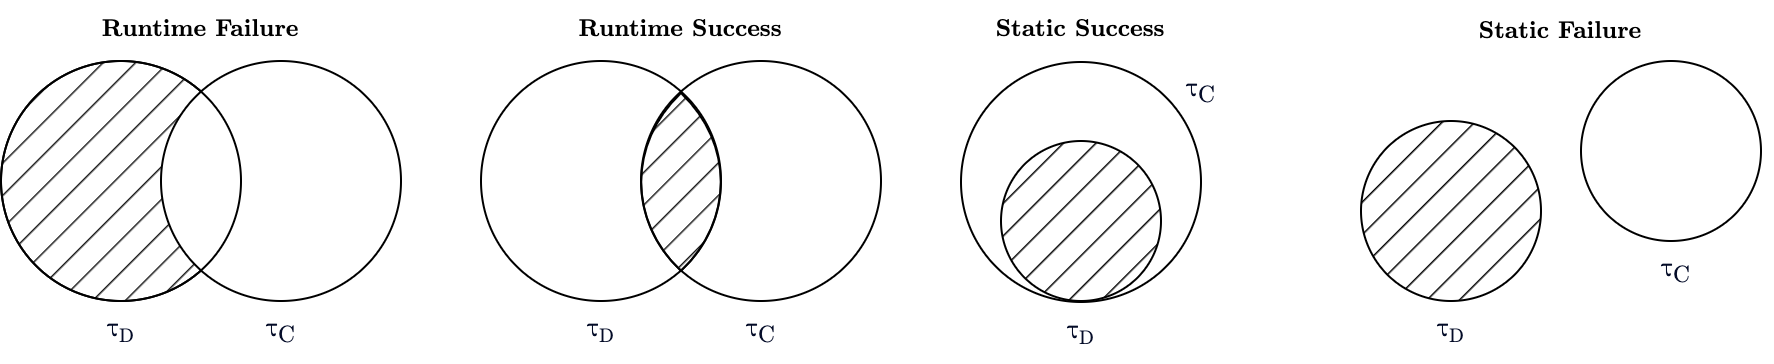

The diagram above was exported from draw.io. Its source (the exported page's mxGraphModel, read from the mxfile embedded in the PNG):
<mxGraphModel dx="1318" dy="972" grid="1" gridSize="10" guides="1" tooltips="1" connect="1" arrows="1" fold="1" page="1" pageScale="1" pageWidth="827" pageHeight="1169" math="0" shadow="0">
  <root>
    <mxCell id="0" />
    <mxCell id="1" parent="0" />
    <mxCell id="BkMhsVPEsgqaA7kvjpsX-43" value="" style="ellipse;whiteSpace=wrap;html=1;aspect=fixed;fillColor=none;" vertex="1" parent="1">
      <mxGeometry x="720" y="280.5" width="120" height="120" as="geometry" />
    </mxCell>
    <mxCell id="BkMhsVPEsgqaA7kvjpsX-1" value="" style="ellipse;whiteSpace=wrap;html=1;aspect=fixed;fillColor=#1A1A1A;fillStyle=hatch;" vertex="1" parent="1">
      <mxGeometry x="240" y="280" width="120" height="120" as="geometry" />
    </mxCell>
    <mxCell id="BkMhsVPEsgqaA7kvjpsX-2" value="" style="ellipse;whiteSpace=wrap;html=1;aspect=fixed;fillColor=default;" vertex="1" parent="1">
      <mxGeometry x="320" y="280" width="120" height="120" as="geometry" />
    </mxCell>
    <mxCell id="BkMhsVPEsgqaA7kvjpsX-4" value="&lt;span style=&quot;color: rgb(4, 12, 40); font-size: 14px; text-align: left; background-color: rgb(255, 255, 255);&quot;&gt;τ&lt;sub&gt;C&lt;/sub&gt;&lt;/span&gt;" style="text;html=1;align=center;verticalAlign=middle;whiteSpace=wrap;rounded=0;fontFamily=CMU Serif;horizontal=1;fontStyle=0;fillColor=none;" vertex="1" parent="1">
      <mxGeometry x="320" y="400" width="120" height="30" as="geometry" />
    </mxCell>
    <mxCell id="BkMhsVPEsgqaA7kvjpsX-5" value="&lt;span style=&quot;color: rgb(4, 12, 40); font-size: 14px; text-align: left; background-color: rgb(255, 255, 255);&quot;&gt;τ&lt;/span&gt;&lt;span style=&quot;color: rgb(4, 12, 40); text-align: left; background-color: rgb(255, 255, 255); font-size: 11.6667px;&quot;&gt;&lt;sub&gt;D&lt;/sub&gt;&lt;/span&gt;" style="text;html=1;align=center;verticalAlign=middle;whiteSpace=wrap;rounded=0;fontFamily=CMU Serif;horizontal=1;fontStyle=0;fillColor=none;fontSize=14;" vertex="1" parent="1">
      <mxGeometry x="240" y="400" width="120" height="30" as="geometry" />
    </mxCell>
    <mxCell id="BkMhsVPEsgqaA7kvjpsX-6" value="" style="ellipse;whiteSpace=wrap;html=1;aspect=fixed;fillColor=none;" vertex="1" parent="1">
      <mxGeometry x="240" y="280" width="120" height="120" as="geometry" />
    </mxCell>
    <mxCell id="BkMhsVPEsgqaA7kvjpsX-12" value="" style="ellipse;whiteSpace=wrap;html=1;aspect=fixed;fillColor=none;fillStyle=hatch;" vertex="1" parent="1">
      <mxGeometry x="480" y="280" width="120" height="120" as="geometry" />
    </mxCell>
    <mxCell id="BkMhsVPEsgqaA7kvjpsX-13" value="" style="ellipse;whiteSpace=wrap;html=1;aspect=fixed;fillColor=none;" vertex="1" parent="1">
      <mxGeometry x="560" y="280" width="120" height="120" as="geometry" />
    </mxCell>
    <mxCell id="BkMhsVPEsgqaA7kvjpsX-24" value="" style="whiteSpace=wrap;html=1;shape=mxgraph.basic.pointed_oval;labelBackgroundColor=#FFFFFF;fillStyle=hatch;fontFamily=CMU Serif;fillColor=#1A1A1A;strokeWidth=1;shadow=0;sketch=0;" vertex="1" parent="1">
      <mxGeometry x="553.5" y="296" width="53" height="89" as="geometry" />
    </mxCell>
    <mxCell id="BkMhsVPEsgqaA7kvjpsX-42" value="" style="ellipse;whiteSpace=wrap;html=1;aspect=fixed;fillColor=#000000;fillStyle=hatch;" vertex="1" parent="1">
      <mxGeometry x="740" y="320" width="80" height="80" as="geometry" />
    </mxCell>
    <mxCell id="BkMhsVPEsgqaA7kvjpsX-47" value="&lt;span style=&quot;color: rgb(4, 12, 40); font-size: 14px; text-align: left; background-color: rgb(255, 255, 255);&quot;&gt;τ&lt;sub&gt;C&lt;/sub&gt;&lt;/span&gt;" style="text;html=1;align=center;verticalAlign=middle;whiteSpace=wrap;rounded=0;fontFamily=CMU Serif;horizontal=1;fontStyle=0;fillColor=none;" vertex="1" parent="1">
      <mxGeometry x="560" y="400" width="120" height="30" as="geometry" />
    </mxCell>
    <mxCell id="BkMhsVPEsgqaA7kvjpsX-48" value="&lt;span style=&quot;color: rgb(4, 12, 40); font-size: 14px; text-align: left; background-color: rgb(255, 255, 255);&quot;&gt;τ&lt;/span&gt;&lt;span style=&quot;color: rgb(4, 12, 40); text-align: left; background-color: rgb(255, 255, 255); font-size: 11.6667px;&quot;&gt;&lt;sub&gt;D&lt;/sub&gt;&lt;/span&gt;" style="text;html=1;align=center;verticalAlign=middle;whiteSpace=wrap;rounded=0;fontFamily=CMU Serif;horizontal=1;fontStyle=0;fillColor=none;fontSize=14;" vertex="1" parent="1">
      <mxGeometry x="480" y="400" width="120" height="30" as="geometry" />
    </mxCell>
    <mxCell id="BkMhsVPEsgqaA7kvjpsX-49" value="" style="ellipse;whiteSpace=wrap;html=1;aspect=fixed;fillColor=none;" vertex="1" parent="1">
      <mxGeometry x="1030" y="280" width="90" height="90" as="geometry" />
    </mxCell>
    <mxCell id="BkMhsVPEsgqaA7kvjpsX-50" value="" style="ellipse;whiteSpace=wrap;html=1;aspect=fixed;fillColor=#000000;fillStyle=hatch;" vertex="1" parent="1">
      <mxGeometry x="920" y="310" width="90" height="90" as="geometry" />
    </mxCell>
    <mxCell id="BkMhsVPEsgqaA7kvjpsX-53" value="Runtime Failure" style="text;html=1;strokeColor=none;fillColor=none;align=center;verticalAlign=middle;whiteSpace=wrap;rounded=0;shadow=0;labelBackgroundColor=#FFFFFF;sketch=0;fillStyle=hatch;strokeWidth=1;fontFamily=CMU Serif;fontSize=12;fontStyle=1" vertex="1" parent="1">
      <mxGeometry x="240" y="250" width="200" height="30" as="geometry" />
    </mxCell>
    <mxCell id="BkMhsVPEsgqaA7kvjpsX-54" value="Runtime Success" style="text;html=1;strokeColor=none;fillColor=none;align=center;verticalAlign=middle;whiteSpace=wrap;rounded=0;shadow=0;labelBackgroundColor=#FFFFFF;sketch=0;fillStyle=hatch;strokeWidth=1;fontFamily=CMU Serif;fontSize=12;fontStyle=1" vertex="1" parent="1">
      <mxGeometry x="480" y="250" width="200" height="30" as="geometry" />
    </mxCell>
    <mxCell id="BkMhsVPEsgqaA7kvjpsX-55" value="Static Success" style="text;html=1;strokeColor=none;fillColor=none;align=center;verticalAlign=middle;whiteSpace=wrap;rounded=0;shadow=0;labelBackgroundColor=#FFFFFF;sketch=0;fillStyle=hatch;strokeWidth=1;fontFamily=CMU Serif;fontSize=12;fontStyle=1" vertex="1" parent="1">
      <mxGeometry x="680" y="250" width="200" height="30" as="geometry" />
    </mxCell>
    <mxCell id="BkMhsVPEsgqaA7kvjpsX-56" value="Static Failure" style="text;html=1;strokeColor=none;fillColor=none;align=center;verticalAlign=middle;whiteSpace=wrap;rounded=0;shadow=0;labelBackgroundColor=#FFFFFF;sketch=0;fillStyle=hatch;strokeWidth=1;fontFamily=CMU Serif;fontSize=12;fontStyle=1" vertex="1" parent="1">
      <mxGeometry x="920" y="250.5" width="200" height="30" as="geometry" />
    </mxCell>
    <mxCell id="BkMhsVPEsgqaA7kvjpsX-57" value="&lt;span style=&quot;color: rgb(4, 12, 40); font-size: 14px; text-align: left; background-color: rgb(255, 255, 255);&quot;&gt;τ&lt;/span&gt;&lt;span style=&quot;color: rgb(4, 12, 40); text-align: left; background-color: rgb(255, 255, 255); font-size: 11.6667px;&quot;&gt;&lt;sub&gt;D&lt;/sub&gt;&lt;/span&gt;" style="text;html=1;align=center;verticalAlign=middle;whiteSpace=wrap;rounded=0;fontFamily=CMU Serif;horizontal=1;fontStyle=0;fillColor=none;fontSize=14;" vertex="1" parent="1">
      <mxGeometry x="720" y="400.5" width="120" height="30" as="geometry" />
    </mxCell>
    <mxCell id="BkMhsVPEsgqaA7kvjpsX-58" value="&lt;span style=&quot;color: rgb(4, 12, 40); font-size: 14px; text-align: left; background-color: rgb(255, 255, 255);&quot;&gt;τ&lt;sub&gt;C&lt;/sub&gt;&lt;/span&gt;" style="text;html=1;align=center;verticalAlign=middle;whiteSpace=wrap;rounded=0;fontFamily=CMU Serif;horizontal=1;fontStyle=0;fillColor=none;" vertex="1" parent="1">
      <mxGeometry x="780" y="280" width="120" height="30" as="geometry" />
    </mxCell>
    <mxCell id="BkMhsVPEsgqaA7kvjpsX-59" value="&lt;span style=&quot;color: rgb(4, 12, 40); font-size: 14px; text-align: left; background-color: rgb(255, 255, 255);&quot;&gt;τ&lt;/span&gt;&lt;span style=&quot;color: rgb(4, 12, 40); text-align: left; background-color: rgb(255, 255, 255); font-size: 11.6667px;&quot;&gt;&lt;sub&gt;D&lt;/sub&gt;&lt;/span&gt;" style="text;html=1;align=center;verticalAlign=middle;whiteSpace=wrap;rounded=0;fontFamily=CMU Serif;horizontal=1;fontStyle=0;fillColor=none;fontSize=14;" vertex="1" parent="1">
      <mxGeometry x="905" y="400" width="120" height="30" as="geometry" />
    </mxCell>
    <mxCell id="BkMhsVPEsgqaA7kvjpsX-60" value="&lt;span style=&quot;color: rgb(4, 12, 40); font-size: 14px; text-align: left; background-color: rgb(255, 255, 255);&quot;&gt;τ&lt;sub&gt;C&lt;/sub&gt;&lt;/span&gt;" style="text;html=1;align=center;verticalAlign=middle;whiteSpace=wrap;rounded=0;fontFamily=CMU Serif;horizontal=1;fontStyle=0;fillColor=none;" vertex="1" parent="1">
      <mxGeometry x="1030" y="370" width="95" height="30" as="geometry" />
    </mxCell>
  </root>
</mxGraphModel>